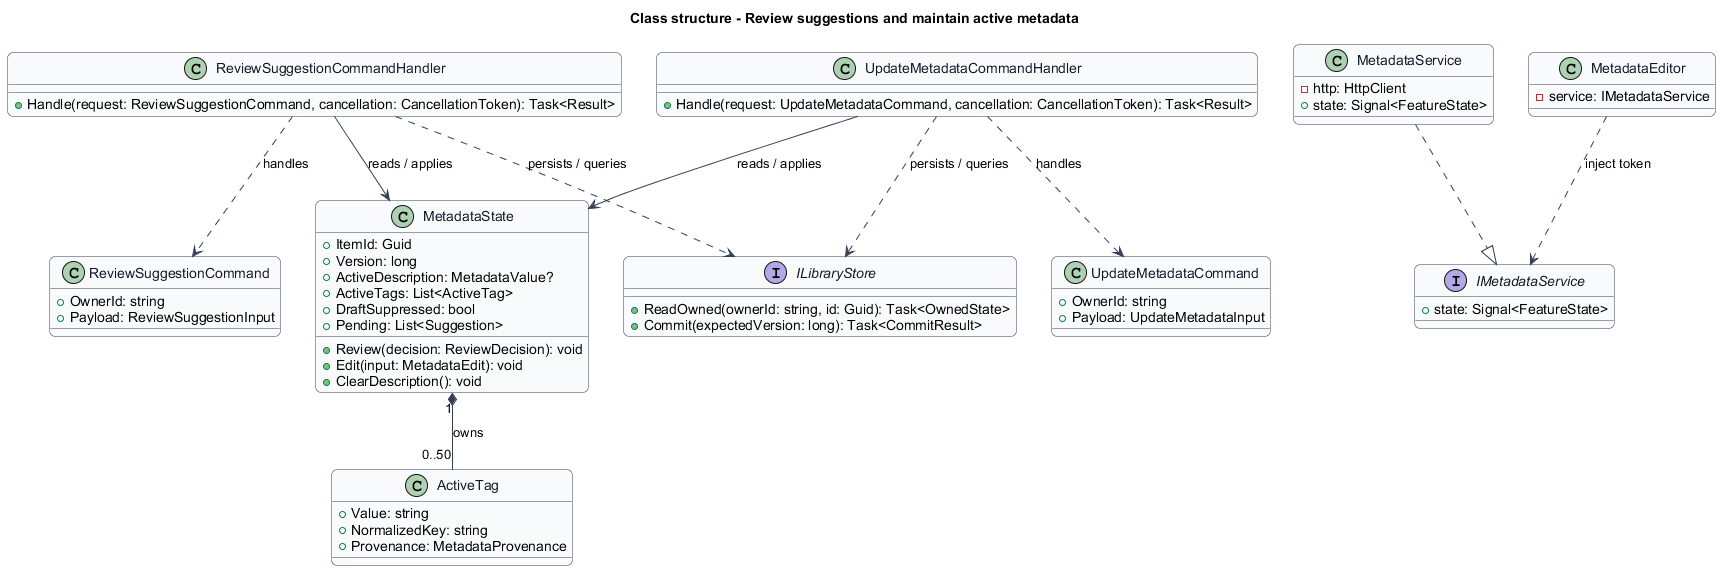

The diagram above was rendered by PlantUML. Its source (embedded in the PNG):
@startuml
skinparam backgroundColor #FFFFFF
skinparam shadowing false
skinparam roundcorner 12
skinparam defaultFontName Arial
skinparam ArrowColor #344054
skinparam rectangle {
  BorderColor #344054
  FontColor #101828
}
skinparam package {
  BorderColor #667085
  FontColor #101828
  BackgroundColor #F9FAFB
}

skinparam class {
  BorderColor #344054
  FontColor #101828
  BackgroundColor #F9FAFB
}
title Class structure - Review suggestions and maintain active metadata
class MetadataState {
  +ItemId: Guid
  +Version: long
  +ActiveDescription: MetadataValue?
  +ActiveTags: List<ActiveTag>
  +DraftSuppressed: bool
  +Pending: List<Suggestion>
  +Review(decision: ReviewDecision): void
  +Edit(input: MetadataEdit): void
  +ClearDescription(): void
}
interface ILibraryStore {
  +ReadOwned(ownerId: string, id: Guid): Task<OwnedState>
  +Commit(expectedVersion: long): Task<CommitResult>
}
class ReviewSuggestionCommand {
  +OwnerId: string
  +Payload: ReviewSuggestionInput
}
class ReviewSuggestionCommandHandler {
  +Handle(request: ReviewSuggestionCommand, cancellation: CancellationToken): Task<Result>
}
ReviewSuggestionCommandHandler ..> ReviewSuggestionCommand : handles
ReviewSuggestionCommandHandler --> MetadataState : reads / applies
ReviewSuggestionCommandHandler ..> ILibraryStore : persists / queries
class UpdateMetadataCommand {
  +OwnerId: string
  +Payload: UpdateMetadataInput
}
class UpdateMetadataCommandHandler {
  +Handle(request: UpdateMetadataCommand, cancellation: CancellationToken): Task<Result>
}
UpdateMetadataCommandHandler ..> UpdateMetadataCommand : handles
UpdateMetadataCommandHandler --> MetadataState : reads / applies
UpdateMetadataCommandHandler ..> ILibraryStore : persists / queries
interface IMetadataService {
  +state: Signal<FeatureState>
}
class MetadataService {
  -http: HttpClient
  +state: Signal<FeatureState>
}
MetadataService ..|> IMetadataService
class MetadataEditor {
  -service: IMetadataService
}
MetadataEditor ..> IMetadataService : inject token
class ActiveTag {
 +Value: string
 +NormalizedKey: string
 +Provenance: MetadataProvenance
}
MetadataState "1" *-- "0..50" ActiveTag : owns
@enduml